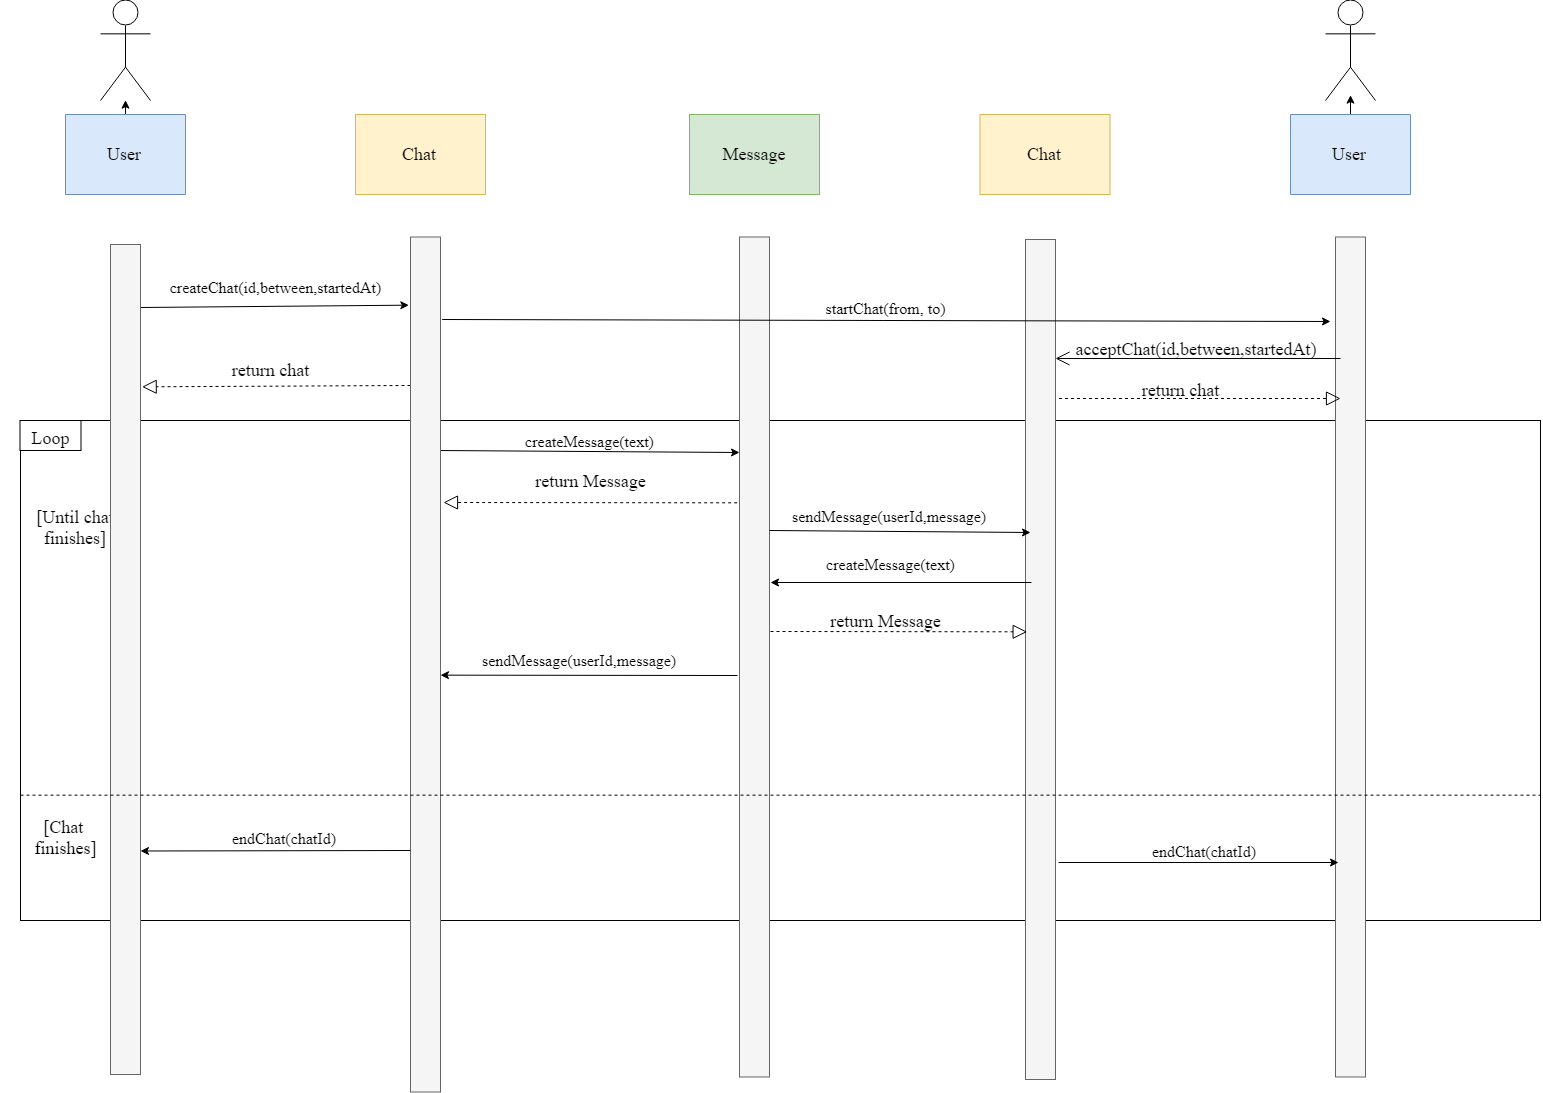

The diagram above was exported from draw.io. Its source (the exported page's mxGraphModel, read from the mxfile embedded in the PNG):
<mxGraphModel dx="1790" dy="932" grid="1" gridSize="10" guides="1" tooltips="1" connect="1" arrows="1" fold="1" page="1" pageScale="1" pageWidth="827" pageHeight="1169" math="0" shadow="0">
  <root>
    <mxCell id="0" />
    <mxCell id="1" parent="0" />
    <mxCell id="60c5lmun-Ik6p08vxeWQ-25" value="" style="html=1;" vertex="1" parent="1">
      <mxGeometry x="150" y="430" width="1520" height="500" as="geometry" />
    </mxCell>
    <mxCell id="60c5lmun-Ik6p08vxeWQ-61" style="edgeStyle=orthogonalEdgeStyle;rounded=0;orthogonalLoop=1;jettySize=auto;html=1;exitX=0;exitY=0.5;exitDx=0;exitDy=0;" edge="1" parent="1" source="60c5lmun-Ik6p08vxeWQ-2">
      <mxGeometry relative="1" as="geometry">
        <mxPoint x="255" y="110" as="targetPoint" />
      </mxGeometry>
    </mxCell>
    <mxCell id="60c5lmun-Ik6p08vxeWQ-2" value="&lt;font style=&quot;font-size: 18px&quot; face=&quot;Times New Roman&quot;&gt;User&lt;/font&gt;" style="html=1;direction=south;fillColor=#dae8fc;strokeColor=#6c8ebf;" vertex="1" parent="1">
      <mxGeometry x="195" y="124" width="120" height="80" as="geometry" />
    </mxCell>
    <mxCell id="60c5lmun-Ik6p08vxeWQ-3" value="" style="endArrow=classic;html=1;entryX=-0.056;entryY=0.08;entryDx=0;entryDy=0;entryPerimeter=0;" edge="1" parent="1" target="60c5lmun-Ik6p08vxeWQ-27">
      <mxGeometry width="50" height="50" relative="1" as="geometry">
        <mxPoint x="269.9999999999998" y="317" as="sourcePoint" />
        <mxPoint x="400" y="314" as="targetPoint" />
      </mxGeometry>
    </mxCell>
    <mxCell id="60c5lmun-Ik6p08vxeWQ-4" value="&lt;font face=&quot;Times New Roman&quot; style=&quot;font-size: 18px&quot;&gt;Chat&lt;/font&gt;" style="rounded=0;whiteSpace=wrap;html=1;fillColor=#fff2cc;strokeColor=#d6b656;" vertex="1" parent="1">
      <mxGeometry x="485" y="124" width="130" height="80" as="geometry" />
    </mxCell>
    <mxCell id="60c5lmun-Ik6p08vxeWQ-6" value="&lt;span style=&quot;font-size: 16px&quot;&gt;&lt;font face=&quot;Times New Roman&quot;&gt;createChat(id,between,startedAt)&lt;/font&gt;&lt;/span&gt;&lt;br&gt;" style="text;html=1;strokeColor=none;fillColor=none;align=center;verticalAlign=middle;whiteSpace=wrap;rounded=0;" vertex="1" parent="1">
      <mxGeometry x="310" y="286.5" width="190" height="20" as="geometry" />
    </mxCell>
    <mxCell id="60c5lmun-Ik6p08vxeWQ-12" value="" style="endArrow=classic;html=1;" edge="1" parent="1">
      <mxGeometry width="50" height="50" relative="1" as="geometry">
        <mxPoint x="567.9999999999998" y="460" as="sourcePoint" />
        <mxPoint x="869" y="462" as="targetPoint" />
      </mxGeometry>
    </mxCell>
    <mxCell id="60c5lmun-Ik6p08vxeWQ-13" value="&lt;span style=&quot;font-size: 16px;&quot;&gt;&lt;font style=&quot;font-size: 16px;&quot;&gt;createMessage(text)&lt;/font&gt;&lt;/span&gt;" style="text;html=1;strokeColor=none;fillColor=none;align=center;verticalAlign=middle;whiteSpace=wrap;rounded=0;shadow=0;glass=0;comic=0;fontSize=16;fontFamily=Times New Roman;" vertex="1" parent="1">
      <mxGeometry x="619.5" y="440" width="200" height="20" as="geometry" />
    </mxCell>
    <mxCell id="60c5lmun-Ik6p08vxeWQ-14" value="&lt;font face=&quot;Times New Roman&quot; style=&quot;font-size: 18px&quot;&gt;return Message&lt;/font&gt;" style="text;html=1;strokeColor=none;fillColor=none;align=center;verticalAlign=middle;whiteSpace=wrap;rounded=0;shadow=0;glass=0;comic=0;" vertex="1" parent="1">
      <mxGeometry x="650" y="480" width="140" height="20" as="geometry" />
    </mxCell>
    <mxCell id="60c5lmun-Ik6p08vxeWQ-19" value="" style="endArrow=block;dashed=1;endFill=0;endSize=12;html=1;exitX=-0.078;exitY=0.285;exitDx=0;exitDy=0;exitPerimeter=0;" edge="1" parent="1">
      <mxGeometry width="160" relative="1" as="geometry">
        <mxPoint x="866.666666666667" y="512.3333333333335" as="sourcePoint" />
        <mxPoint x="573" y="512" as="targetPoint" />
      </mxGeometry>
    </mxCell>
    <mxCell id="60c5lmun-Ik6p08vxeWQ-20" value="" style="endArrow=block;dashed=1;endFill=0;endSize=12;html=1;entryX=1.065;entryY=0.171;entryDx=0;entryDy=0;entryPerimeter=0;" edge="1" parent="1" target="60c5lmun-Ik6p08vxeWQ-48">
      <mxGeometry width="160" relative="1" as="geometry">
        <mxPoint x="540" y="395" as="sourcePoint" />
        <mxPoint x="280" y="395" as="targetPoint" />
      </mxGeometry>
    </mxCell>
    <mxCell id="60c5lmun-Ik6p08vxeWQ-26" value="" style="rounded=0;whiteSpace=wrap;html=1;fillColor=#f5f5f5;strokeColor=#666666;fontColor=#333333;glass=0;" vertex="1" parent="1">
      <mxGeometry x="869" y="246.5" width="30" height="840" as="geometry" />
    </mxCell>
    <mxCell id="60c5lmun-Ik6p08vxeWQ-27" value="" style="rounded=0;whiteSpace=wrap;html=1;fillColor=#f5f5f5;strokeColor=#666666;fontColor=#333333;" vertex="1" parent="1">
      <mxGeometry x="540" y="246.5" width="30" height="855" as="geometry" />
    </mxCell>
    <mxCell id="60c5lmun-Ik6p08vxeWQ-28" value="" style="rounded=0;whiteSpace=wrap;html=1;shadow=0;glass=0;comic=0;strokeColor=#000000;strokeWidth=1;" vertex="1" parent="1">
      <mxGeometry x="149.5" y="430" width="61" height="30" as="geometry" />
    </mxCell>
    <mxCell id="60c5lmun-Ik6p08vxeWQ-29" value="&lt;font face=&quot;Times New Roman&quot; style=&quot;font-size: 18px&quot;&gt;Loop&lt;/font&gt;" style="text;html=1;strokeColor=none;fillColor=none;align=center;verticalAlign=middle;whiteSpace=wrap;rounded=0;shadow=0;glass=0;comic=0;direction=west;" vertex="1" parent="1">
      <mxGeometry x="157.5" y="437.5" width="45" height="20" as="geometry" />
    </mxCell>
    <mxCell id="60c5lmun-Ik6p08vxeWQ-76" value="&lt;font face=&quot;Times New Roman&quot;&gt;&lt;span style=&quot;font-size: 18px&quot;&gt;[Until chat finishes]&lt;/span&gt;&lt;/font&gt;" style="text;html=1;strokeColor=none;fillColor=none;align=center;verticalAlign=middle;whiteSpace=wrap;rounded=0;shadow=0;glass=0;comic=0;" vertex="1" parent="1">
      <mxGeometry x="140" y="500" width="130" height="74" as="geometry" />
    </mxCell>
    <mxCell id="60c5lmun-Ik6p08vxeWQ-35" value="" style="rounded=0;whiteSpace=wrap;html=1;fillColor=#f5f5f5;strokeColor=#666666;fontColor=#333333;glass=0;" vertex="1" parent="1">
      <mxGeometry x="1155" y="249" width="30" height="840" as="geometry" />
    </mxCell>
    <mxCell id="60c5lmun-Ik6p08vxeWQ-36" value="" style="rounded=0;whiteSpace=wrap;html=1;fillColor=#f5f5f5;strokeColor=#666666;fontColor=#333333;glass=0;" vertex="1" parent="1">
      <mxGeometry x="1465" y="246.5" width="30" height="840" as="geometry" />
    </mxCell>
    <mxCell id="60c5lmun-Ik6p08vxeWQ-48" value="" style="rounded=0;whiteSpace=wrap;html=1;fillColor=#f5f5f5;strokeColor=#666666;fontColor=#333333;" vertex="1" parent="1">
      <mxGeometry x="240" y="254" width="30" height="830" as="geometry" />
    </mxCell>
    <mxCell id="60c5lmun-Ik6p08vxeWQ-51" value="" style="shape=umlActor;verticalLabelPosition=bottom;labelBackgroundColor=#ffffff;verticalAlign=top;html=1;outlineConnect=0;" vertex="1" parent="1">
      <mxGeometry x="230" y="10" width="50" height="100" as="geometry" />
    </mxCell>
    <mxCell id="60c5lmun-Ik6p08vxeWQ-62" value="&lt;font face=&quot;Times New Roman&quot; style=&quot;font-size: 18px&quot;&gt;Chat&lt;/font&gt;" style="rounded=0;whiteSpace=wrap;html=1;fillColor=#fff2cc;strokeColor=#d6b656;" vertex="1" parent="1">
      <mxGeometry x="1109.5" y="124" width="130" height="80" as="geometry" />
    </mxCell>
    <mxCell id="60c5lmun-Ik6p08vxeWQ-66" style="edgeStyle=orthogonalEdgeStyle;rounded=0;orthogonalLoop=1;jettySize=auto;html=1;exitX=0;exitY=0.5;exitDx=0;exitDy=0;" edge="1" parent="1" source="60c5lmun-Ik6p08vxeWQ-64">
      <mxGeometry relative="1" as="geometry">
        <mxPoint x="1480" y="105" as="targetPoint" />
      </mxGeometry>
    </mxCell>
    <mxCell id="60c5lmun-Ik6p08vxeWQ-64" value="&lt;font style=&quot;font-size: 18px&quot; face=&quot;Times New Roman&quot;&gt;User&lt;/font&gt;" style="html=1;direction=south;fillColor=#dae8fc;strokeColor=#6c8ebf;" vertex="1" parent="1">
      <mxGeometry x="1420" y="124" width="120" height="80" as="geometry" />
    </mxCell>
    <mxCell id="60c5lmun-Ik6p08vxeWQ-65" value="" style="shape=umlActor;verticalLabelPosition=bottom;labelBackgroundColor=#ffffff;verticalAlign=top;html=1;outlineConnect=0;" vertex="1" parent="1">
      <mxGeometry x="1455" y="10" width="50" height="100" as="geometry" />
    </mxCell>
    <mxCell id="60c5lmun-Ik6p08vxeWQ-67" value="&lt;font face=&quot;Times New Roman&quot; style=&quot;font-size: 18px&quot;&gt;Message&lt;/font&gt;" style="rounded=0;whiteSpace=wrap;html=1;fillColor=#d5e8d4;strokeColor=#82b366;" vertex="1" parent="1">
      <mxGeometry x="819" y="124" width="130" height="80" as="geometry" />
    </mxCell>
    <mxCell id="60c5lmun-Ik6p08vxeWQ-69" value="&lt;font face=&quot;Times New Roman&quot; style=&quot;font-size: 18px&quot;&gt;return chat&lt;/font&gt;" style="text;html=1;strokeColor=none;fillColor=none;align=center;verticalAlign=middle;whiteSpace=wrap;rounded=0;shadow=0;glass=0;comic=0;" vertex="1" parent="1">
      <mxGeometry x="330" y="369" width="140" height="20" as="geometry" />
    </mxCell>
    <mxCell id="60c5lmun-Ik6p08vxeWQ-90" value="&lt;font face=&quot;Times New Roman&quot; style=&quot;font-size: 18px&quot;&gt;return chat&lt;/font&gt;" style="text;html=1;strokeColor=none;fillColor=none;align=center;verticalAlign=middle;whiteSpace=wrap;rounded=0;shadow=0;glass=0;comic=0;" vertex="1" parent="1">
      <mxGeometry x="1240" y="389" width="140" height="20" as="geometry" />
    </mxCell>
    <mxCell id="60c5lmun-Ik6p08vxeWQ-72" value="sendMessage(userId,message)" style="text;html=1;fontSize=16;fontFamily=Times New Roman;" vertex="1" parent="1">
      <mxGeometry x="920" y="510" width="220" height="30" as="geometry" />
    </mxCell>
    <mxCell id="60c5lmun-Ik6p08vxeWQ-73" value="" style="endArrow=classic;html=1;" edge="1" parent="1">
      <mxGeometry width="50" height="50" relative="1" as="geometry">
        <mxPoint x="899" y="540" as="sourcePoint" />
        <mxPoint x="1160" y="542" as="targetPoint" />
      </mxGeometry>
    </mxCell>
    <mxCell id="60c5lmun-Ik6p08vxeWQ-80" value="" style="endArrow=classic;html=1;exitX=1.065;exitY=0.095;exitDx=0;exitDy=0;exitPerimeter=0;" edge="1" parent="1">
      <mxGeometry width="50" height="50" relative="1" as="geometry">
        <mxPoint x="571.666666666667" y="329" as="sourcePoint" />
        <mxPoint x="1460" y="331" as="targetPoint" />
      </mxGeometry>
    </mxCell>
    <mxCell id="60c5lmun-Ik6p08vxeWQ-81" value="&lt;span style=&quot;font-size: 16px&quot;&gt;&lt;font face=&quot;Times New Roman&quot;&gt;startChat(from, to)&lt;/font&gt;&lt;/span&gt;&lt;br&gt;" style="text;html=1;strokeColor=none;fillColor=none;align=center;verticalAlign=middle;whiteSpace=wrap;rounded=0;" vertex="1" parent="1">
      <mxGeometry x="920" y="307.5" width="190" height="20" as="geometry" />
    </mxCell>
    <mxCell id="60c5lmun-Ik6p08vxeWQ-86" value="&lt;font face=&quot;Times New Roman&quot; style=&quot;font-size: 18px&quot;&gt;acceptChat(id,between,startedAt)&lt;/font&gt;" style="text;html=1;strokeColor=none;fillColor=none;align=center;verticalAlign=middle;whiteSpace=wrap;rounded=0;shadow=0;glass=0;comic=0;" vertex="1" parent="1">
      <mxGeometry x="1255" y="348" width="140" height="20" as="geometry" />
    </mxCell>
    <mxCell id="60c5lmun-Ik6p08vxeWQ-88" value="" style="endArrow=open;endFill=1;endSize=12;html=1;entryX=0.982;entryY=0.141;entryDx=0;entryDy=0;entryPerimeter=0;exitX=0.167;exitY=0.145;exitDx=0;exitDy=0;exitPerimeter=0;" edge="1" parent="1" source="60c5lmun-Ik6p08vxeWQ-36" target="60c5lmun-Ik6p08vxeWQ-35">
      <mxGeometry width="160" relative="1" as="geometry">
        <mxPoint x="1405" y="369" as="sourcePoint" />
        <mxPoint x="1255" y="369" as="targetPoint" />
      </mxGeometry>
    </mxCell>
    <mxCell id="60c5lmun-Ik6p08vxeWQ-92" value="" style="endArrow=block;dashed=1;endFill=0;endSize=12;html=1;entryX=0.167;entryY=0.193;entryDx=0;entryDy=0;entryPerimeter=0;" edge="1" parent="1" target="60c5lmun-Ik6p08vxeWQ-36">
      <mxGeometry width="160" relative="1" as="geometry">
        <mxPoint x="1188.5" y="408" as="sourcePoint" />
        <mxPoint x="1292.5" y="408.5" as="targetPoint" />
      </mxGeometry>
    </mxCell>
    <mxCell id="60c5lmun-Ik6p08vxeWQ-97" value="" style="endArrow=classic;html=1;" edge="1" parent="1">
      <mxGeometry width="50" height="50" relative="1" as="geometry">
        <mxPoint x="1161" y="592" as="sourcePoint" />
        <mxPoint x="900" y="592" as="targetPoint" />
      </mxGeometry>
    </mxCell>
    <mxCell id="60c5lmun-Ik6p08vxeWQ-98" value="&lt;span style=&quot;font-size: 16px;&quot;&gt;&lt;font style=&quot;font-size: 16px;&quot;&gt;createMessage(text)&lt;/font&gt;&lt;/span&gt;" style="text;html=1;strokeColor=none;fillColor=none;align=center;verticalAlign=middle;whiteSpace=wrap;rounded=0;shadow=0;glass=0;comic=0;fontSize=16;fontFamily=Times New Roman;" vertex="1" parent="1">
      <mxGeometry x="920" y="563" width="200" height="20" as="geometry" />
    </mxCell>
    <mxCell id="60c5lmun-Ik6p08vxeWQ-100" value="&lt;font face=&quot;Times New Roman&quot; style=&quot;font-size: 18px&quot;&gt;return Message&lt;/font&gt;" style="text;html=1;strokeColor=none;fillColor=none;align=center;verticalAlign=middle;whiteSpace=wrap;rounded=0;shadow=0;glass=0;comic=0;" vertex="1" parent="1">
      <mxGeometry x="945" y="620" width="140" height="20" as="geometry" />
    </mxCell>
    <mxCell id="60c5lmun-Ik6p08vxeWQ-101" value="" style="endArrow=block;dashed=1;endFill=0;endSize=12;html=1;entryX=0.056;entryY=0.468;entryDx=0;entryDy=0;entryPerimeter=0;" edge="1" parent="1" target="60c5lmun-Ik6p08vxeWQ-35">
      <mxGeometry width="160" relative="1" as="geometry">
        <mxPoint x="900" y="641" as="sourcePoint" />
        <mxPoint x="1160" y="638" as="targetPoint" />
      </mxGeometry>
    </mxCell>
    <mxCell id="60c5lmun-Ik6p08vxeWQ-102" value="sendMessage(userId,message)" style="text;html=1;fontSize=16;fontFamily=Times New Roman;" vertex="1" parent="1">
      <mxGeometry x="609.5" y="654" width="220" height="30" as="geometry" />
    </mxCell>
    <mxCell id="60c5lmun-Ik6p08vxeWQ-103" value="" style="endArrow=classic;html=1;entryX=1;entryY=0.5;entryDx=0;entryDy=0;" edge="1" parent="1">
      <mxGeometry width="50" height="50" relative="1" as="geometry">
        <mxPoint x="867" y="685" as="sourcePoint" />
        <mxPoint x="570" y="684.6666666666667" as="targetPoint" />
      </mxGeometry>
    </mxCell>
    <mxCell id="60c5lmun-Ik6p08vxeWQ-104" value="&lt;font face=&quot;Times New Roman&quot;&gt;&lt;span style=&quot;font-size: 18px&quot;&gt;[Chat &lt;br&gt;finishes]&lt;/span&gt;&lt;/font&gt;" style="text;html=1;strokeColor=none;fillColor=none;align=center;verticalAlign=middle;whiteSpace=wrap;rounded=0;shadow=0;glass=0;comic=0;" vertex="1" parent="1">
      <mxGeometry x="130" y="810" width="130" height="74" as="geometry" />
    </mxCell>
    <mxCell id="60c5lmun-Ik6p08vxeWQ-105" value="" style="endArrow=none;dashed=1;html=1;fontFamily=Times New Roman;fontSize=16;exitX=0;exitY=0.75;exitDx=0;exitDy=0;entryX=1;entryY=0.75;entryDx=0;entryDy=0;" edge="1" parent="1" source="60c5lmun-Ik6p08vxeWQ-25" target="60c5lmun-Ik6p08vxeWQ-25">
      <mxGeometry width="50" height="50" relative="1" as="geometry">
        <mxPoint x="140" y="1170" as="sourcePoint" />
        <mxPoint x="190" y="1120" as="targetPoint" />
      </mxGeometry>
    </mxCell>
    <mxCell id="60c5lmun-Ik6p08vxeWQ-106" value="" style="endArrow=classic;html=1;" edge="1" parent="1">
      <mxGeometry width="50" height="50" relative="1" as="geometry">
        <mxPoint x="540" y="860" as="sourcePoint" />
        <mxPoint x="270" y="860.5" as="targetPoint" />
      </mxGeometry>
    </mxCell>
    <mxCell id="60c5lmun-Ik6p08vxeWQ-107" value="" style="endArrow=classic;html=1;" edge="1" parent="1">
      <mxGeometry width="50" height="50" relative="1" as="geometry">
        <mxPoint x="1188" y="872" as="sourcePoint" />
        <mxPoint x="1468" y="872" as="targetPoint" />
      </mxGeometry>
    </mxCell>
    <mxCell id="60c5lmun-Ik6p08vxeWQ-108" value="endChat(chatId)" style="text;html=1;fontSize=16;fontFamily=Times New Roman;" vertex="1" parent="1">
      <mxGeometry x="360" y="832" width="90" height="30" as="geometry" />
    </mxCell>
    <mxCell id="60c5lmun-Ik6p08vxeWQ-109" value="endChat(chatId)" style="text;html=1;fontSize=16;fontFamily=Times New Roman;" vertex="1" parent="1">
      <mxGeometry x="1280" y="845" width="90" height="30" as="geometry" />
    </mxCell>
  </root>
</mxGraphModel>